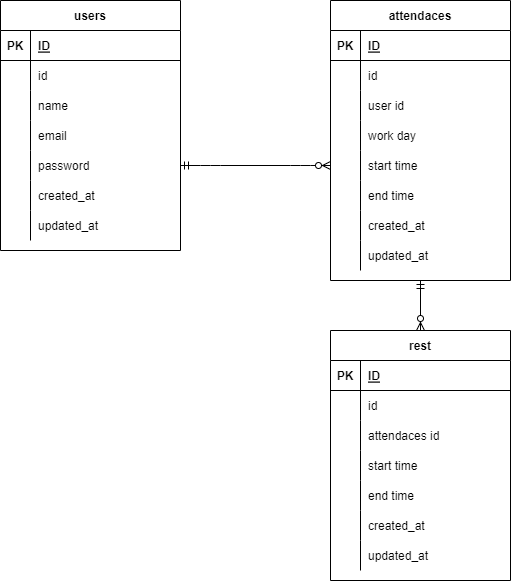

The diagram above was exported from draw.io. Its source (the exported page's mxGraphModel, read from the mxfile embedded in the PNG):
<mxGraphModel dx="804" dy="520" grid="1" gridSize="10" guides="1" tooltips="1" connect="1" arrows="1" fold="1" page="1" pageScale="1" pageWidth="827" pageHeight="1169" math="0" shadow="0">
  <root>
    <mxCell id="0" />
    <mxCell id="1" parent="0" />
    <mxCell id="2" value="users" style="shape=table;startSize=30;container=1;collapsible=1;childLayout=tableLayout;fixedRows=1;rowLines=0;fontStyle=1;align=center;resizeLast=1;" parent="1" vertex="1">
      <mxGeometry x="160" y="120" width="180" height="250" as="geometry">
        <mxRectangle x="160" y="120" width="60" height="30" as="alternateBounds" />
      </mxGeometry>
    </mxCell>
    <mxCell id="3" value="" style="shape=partialRectangle;collapsible=0;dropTarget=0;pointerEvents=0;fillColor=none;top=0;left=0;bottom=1;right=0;points=[[0,0.5],[1,0.5]];portConstraint=eastwest;" parent="2" vertex="1">
      <mxGeometry y="30" width="180" height="30" as="geometry" />
    </mxCell>
    <mxCell id="4" value="PK" style="shape=partialRectangle;connectable=0;fillColor=none;top=0;left=0;bottom=0;right=0;fontStyle=1;overflow=hidden;" parent="3" vertex="1">
      <mxGeometry width="30" height="30" as="geometry">
        <mxRectangle width="30" height="30" as="alternateBounds" />
      </mxGeometry>
    </mxCell>
    <mxCell id="5" value="ID" style="shape=partialRectangle;connectable=0;fillColor=none;top=0;left=0;bottom=0;right=0;align=left;spacingLeft=6;fontStyle=5;overflow=hidden;" parent="3" vertex="1">
      <mxGeometry x="30" width="150" height="30" as="geometry">
        <mxRectangle width="150" height="30" as="alternateBounds" />
      </mxGeometry>
    </mxCell>
    <mxCell id="77" value="" style="shape=partialRectangle;collapsible=0;dropTarget=0;pointerEvents=0;fillColor=none;top=0;left=0;bottom=0;right=0;points=[[0,0.5],[1,0.5]];portConstraint=eastwest;" parent="2" vertex="1">
      <mxGeometry y="60" width="180" height="30" as="geometry" />
    </mxCell>
    <mxCell id="78" value="" style="shape=partialRectangle;connectable=0;fillColor=none;top=0;left=0;bottom=0;right=0;editable=1;overflow=hidden;" parent="77" vertex="1">
      <mxGeometry width="30" height="30" as="geometry">
        <mxRectangle width="30" height="30" as="alternateBounds" />
      </mxGeometry>
    </mxCell>
    <mxCell id="79" value="id" style="shape=partialRectangle;connectable=0;fillColor=none;top=0;left=0;bottom=0;right=0;align=left;spacingLeft=6;overflow=hidden;" parent="77" vertex="1">
      <mxGeometry x="30" width="150" height="30" as="geometry">
        <mxRectangle width="150" height="30" as="alternateBounds" />
      </mxGeometry>
    </mxCell>
    <mxCell id="6" value="" style="shape=partialRectangle;collapsible=0;dropTarget=0;pointerEvents=0;fillColor=none;top=0;left=0;bottom=0;right=0;points=[[0,0.5],[1,0.5]];portConstraint=eastwest;" parent="2" vertex="1">
      <mxGeometry y="90" width="180" height="30" as="geometry" />
    </mxCell>
    <mxCell id="7" value="" style="shape=partialRectangle;connectable=0;fillColor=none;top=0;left=0;bottom=0;right=0;editable=1;overflow=hidden;" parent="6" vertex="1">
      <mxGeometry width="30" height="30" as="geometry">
        <mxRectangle width="30" height="30" as="alternateBounds" />
      </mxGeometry>
    </mxCell>
    <mxCell id="8" value="name" style="shape=partialRectangle;connectable=0;fillColor=none;top=0;left=0;bottom=0;right=0;align=left;spacingLeft=6;overflow=hidden;" parent="6" vertex="1">
      <mxGeometry x="30" width="150" height="30" as="geometry">
        <mxRectangle width="150" height="30" as="alternateBounds" />
      </mxGeometry>
    </mxCell>
    <mxCell id="9" value="" style="shape=partialRectangle;collapsible=0;dropTarget=0;pointerEvents=0;fillColor=none;top=0;left=0;bottom=0;right=0;points=[[0,0.5],[1,0.5]];portConstraint=eastwest;" parent="2" vertex="1">
      <mxGeometry y="120" width="180" height="30" as="geometry" />
    </mxCell>
    <mxCell id="10" value="" style="shape=partialRectangle;connectable=0;fillColor=none;top=0;left=0;bottom=0;right=0;editable=1;overflow=hidden;" parent="9" vertex="1">
      <mxGeometry width="30" height="30" as="geometry">
        <mxRectangle width="30" height="30" as="alternateBounds" />
      </mxGeometry>
    </mxCell>
    <mxCell id="11" value="email" style="shape=partialRectangle;connectable=0;fillColor=none;top=0;left=0;bottom=0;right=0;align=left;spacingLeft=6;overflow=hidden;" parent="9" vertex="1">
      <mxGeometry x="30" width="150" height="30" as="geometry">
        <mxRectangle width="150" height="30" as="alternateBounds" />
      </mxGeometry>
    </mxCell>
    <mxCell id="12" value="" style="shape=partialRectangle;collapsible=0;dropTarget=0;pointerEvents=0;fillColor=none;top=0;left=0;bottom=0;right=0;points=[[0,0.5],[1,0.5]];portConstraint=eastwest;" parent="2" vertex="1">
      <mxGeometry y="150" width="180" height="30" as="geometry" />
    </mxCell>
    <mxCell id="13" value="" style="shape=partialRectangle;connectable=0;fillColor=none;top=0;left=0;bottom=0;right=0;editable=1;overflow=hidden;" parent="12" vertex="1">
      <mxGeometry width="30" height="30" as="geometry">
        <mxRectangle width="30" height="30" as="alternateBounds" />
      </mxGeometry>
    </mxCell>
    <mxCell id="14" value="password" style="shape=partialRectangle;connectable=0;fillColor=none;top=0;left=0;bottom=0;right=0;align=left;spacingLeft=6;overflow=hidden;" parent="12" vertex="1">
      <mxGeometry x="30" width="150" height="30" as="geometry">
        <mxRectangle width="150" height="30" as="alternateBounds" />
      </mxGeometry>
    </mxCell>
    <mxCell id="48" value="" style="shape=partialRectangle;collapsible=0;dropTarget=0;pointerEvents=0;fillColor=none;top=0;left=0;bottom=0;right=0;points=[[0,0.5],[1,0.5]];portConstraint=eastwest;" parent="2" vertex="1">
      <mxGeometry y="180" width="180" height="30" as="geometry" />
    </mxCell>
    <mxCell id="49" value="" style="shape=partialRectangle;connectable=0;fillColor=none;top=0;left=0;bottom=0;right=0;editable=1;overflow=hidden;" parent="48" vertex="1">
      <mxGeometry width="30" height="30" as="geometry">
        <mxRectangle width="30" height="30" as="alternateBounds" />
      </mxGeometry>
    </mxCell>
    <mxCell id="50" value="created_at" style="shape=partialRectangle;connectable=0;fillColor=none;top=0;left=0;bottom=0;right=0;align=left;spacingLeft=6;overflow=hidden;" parent="48" vertex="1">
      <mxGeometry x="30" width="150" height="30" as="geometry">
        <mxRectangle width="150" height="30" as="alternateBounds" />
      </mxGeometry>
    </mxCell>
    <mxCell id="56" value="" style="shape=partialRectangle;collapsible=0;dropTarget=0;pointerEvents=0;fillColor=none;top=0;left=0;bottom=0;right=0;points=[[0,0.5],[1,0.5]];portConstraint=eastwest;" parent="2" vertex="1">
      <mxGeometry y="210" width="180" height="30" as="geometry" />
    </mxCell>
    <mxCell id="57" value="" style="shape=partialRectangle;connectable=0;fillColor=none;top=0;left=0;bottom=0;right=0;editable=1;overflow=hidden;" parent="56" vertex="1">
      <mxGeometry width="30" height="30" as="geometry">
        <mxRectangle width="30" height="30" as="alternateBounds" />
      </mxGeometry>
    </mxCell>
    <mxCell id="58" value="updated_at" style="shape=partialRectangle;connectable=0;fillColor=none;top=0;left=0;bottom=0;right=0;align=left;spacingLeft=6;overflow=hidden;" parent="56" vertex="1">
      <mxGeometry x="30" width="150" height="30" as="geometry">
        <mxRectangle width="150" height="30" as="alternateBounds" />
      </mxGeometry>
    </mxCell>
    <mxCell id="28" value="attendaces" style="shape=table;startSize=30;container=1;collapsible=1;childLayout=tableLayout;fixedRows=1;rowLines=0;fontStyle=1;align=center;resizeLast=1;" parent="1" vertex="1">
      <mxGeometry x="490" y="120" width="180" height="280" as="geometry" />
    </mxCell>
    <mxCell id="29" value="" style="shape=partialRectangle;collapsible=0;dropTarget=0;pointerEvents=0;fillColor=none;top=0;left=0;bottom=1;right=0;points=[[0,0.5],[1,0.5]];portConstraint=eastwest;" parent="28" vertex="1">
      <mxGeometry y="30" width="180" height="30" as="geometry" />
    </mxCell>
    <mxCell id="30" value="PK" style="shape=partialRectangle;connectable=0;fillColor=none;top=0;left=0;bottom=0;right=0;fontStyle=1;overflow=hidden;" parent="29" vertex="1">
      <mxGeometry width="30" height="30" as="geometry">
        <mxRectangle width="30" height="30" as="alternateBounds" />
      </mxGeometry>
    </mxCell>
    <mxCell id="31" value="ID" style="shape=partialRectangle;connectable=0;fillColor=none;top=0;left=0;bottom=0;right=0;align=left;spacingLeft=6;fontStyle=5;overflow=hidden;" parent="29" vertex="1">
      <mxGeometry x="30" width="150" height="30" as="geometry">
        <mxRectangle width="150" height="30" as="alternateBounds" />
      </mxGeometry>
    </mxCell>
    <mxCell id="32" value="" style="shape=partialRectangle;collapsible=0;dropTarget=0;pointerEvents=0;fillColor=none;top=0;left=0;bottom=0;right=0;points=[[0,0.5],[1,0.5]];portConstraint=eastwest;" parent="28" vertex="1">
      <mxGeometry y="60" width="180" height="30" as="geometry" />
    </mxCell>
    <mxCell id="33" value="" style="shape=partialRectangle;connectable=0;fillColor=none;top=0;left=0;bottom=0;right=0;editable=1;overflow=hidden;" parent="32" vertex="1">
      <mxGeometry width="30" height="30" as="geometry">
        <mxRectangle width="30" height="30" as="alternateBounds" />
      </mxGeometry>
    </mxCell>
    <mxCell id="34" value="id" style="shape=partialRectangle;connectable=0;fillColor=none;top=0;left=0;bottom=0;right=0;align=left;spacingLeft=6;overflow=hidden;" parent="32" vertex="1">
      <mxGeometry x="30" width="150" height="30" as="geometry">
        <mxRectangle width="150" height="30" as="alternateBounds" />
      </mxGeometry>
    </mxCell>
    <mxCell id="35" value="" style="shape=partialRectangle;collapsible=0;dropTarget=0;pointerEvents=0;fillColor=none;top=0;left=0;bottom=0;right=0;points=[[0,0.5],[1,0.5]];portConstraint=eastwest;" parent="28" vertex="1">
      <mxGeometry y="90" width="180" height="30" as="geometry" />
    </mxCell>
    <mxCell id="36" value="" style="shape=partialRectangle;connectable=0;fillColor=none;top=0;left=0;bottom=0;right=0;editable=1;overflow=hidden;" parent="35" vertex="1">
      <mxGeometry width="30" height="30" as="geometry">
        <mxRectangle width="30" height="30" as="alternateBounds" />
      </mxGeometry>
    </mxCell>
    <mxCell id="37" value="user id" style="shape=partialRectangle;connectable=0;fillColor=none;top=0;left=0;bottom=0;right=0;align=left;spacingLeft=6;overflow=hidden;" parent="35" vertex="1">
      <mxGeometry x="30" width="150" height="30" as="geometry">
        <mxRectangle width="150" height="30" as="alternateBounds" />
      </mxGeometry>
    </mxCell>
    <mxCell id="128" value="" style="shape=partialRectangle;collapsible=0;dropTarget=0;pointerEvents=0;fillColor=none;top=0;left=0;bottom=0;right=0;points=[[0,0.5],[1,0.5]];portConstraint=eastwest;" vertex="1" parent="28">
      <mxGeometry y="120" width="180" height="30" as="geometry" />
    </mxCell>
    <mxCell id="129" value="" style="shape=partialRectangle;connectable=0;fillColor=none;top=0;left=0;bottom=0;right=0;editable=1;overflow=hidden;" vertex="1" parent="128">
      <mxGeometry width="30" height="30" as="geometry">
        <mxRectangle width="30" height="30" as="alternateBounds" />
      </mxGeometry>
    </mxCell>
    <mxCell id="130" value="work day" style="shape=partialRectangle;connectable=0;fillColor=none;top=0;left=0;bottom=0;right=0;align=left;spacingLeft=6;overflow=hidden;" vertex="1" parent="128">
      <mxGeometry x="30" width="150" height="30" as="geometry">
        <mxRectangle width="150" height="30" as="alternateBounds" />
      </mxGeometry>
    </mxCell>
    <mxCell id="85" value="" style="shape=partialRectangle;collapsible=0;dropTarget=0;pointerEvents=0;fillColor=none;top=0;left=0;bottom=0;right=0;points=[[0,0.5],[1,0.5]];portConstraint=eastwest;" parent="28" vertex="1">
      <mxGeometry y="150" width="180" height="30" as="geometry" />
    </mxCell>
    <mxCell id="86" value="" style="shape=partialRectangle;connectable=0;fillColor=none;top=0;left=0;bottom=0;right=0;editable=1;overflow=hidden;" parent="85" vertex="1">
      <mxGeometry width="30" height="30" as="geometry">
        <mxRectangle width="30" height="30" as="alternateBounds" />
      </mxGeometry>
    </mxCell>
    <mxCell id="87" value="start time" style="shape=partialRectangle;connectable=0;fillColor=none;top=0;left=0;bottom=0;right=0;align=left;spacingLeft=6;overflow=hidden;" parent="85" vertex="1">
      <mxGeometry x="30" width="150" height="30" as="geometry">
        <mxRectangle width="150" height="30" as="alternateBounds" />
      </mxGeometry>
    </mxCell>
    <mxCell id="89" value="" style="shape=partialRectangle;collapsible=0;dropTarget=0;pointerEvents=0;fillColor=none;top=0;left=0;bottom=0;right=0;points=[[0,0.5],[1,0.5]];portConstraint=eastwest;" parent="28" vertex="1">
      <mxGeometry y="180" width="180" height="30" as="geometry" />
    </mxCell>
    <mxCell id="90" value="" style="shape=partialRectangle;connectable=0;fillColor=none;top=0;left=0;bottom=0;right=0;editable=1;overflow=hidden;" parent="89" vertex="1">
      <mxGeometry width="30" height="30" as="geometry">
        <mxRectangle width="30" height="30" as="alternateBounds" />
      </mxGeometry>
    </mxCell>
    <mxCell id="91" value="end time" style="shape=partialRectangle;connectable=0;fillColor=none;top=0;left=0;bottom=0;right=0;align=left;spacingLeft=6;overflow=hidden;" parent="89" vertex="1">
      <mxGeometry x="30" width="150" height="30" as="geometry">
        <mxRectangle width="150" height="30" as="alternateBounds" />
      </mxGeometry>
    </mxCell>
    <mxCell id="64" value="" style="shape=partialRectangle;collapsible=0;dropTarget=0;pointerEvents=0;fillColor=none;top=0;left=0;bottom=0;right=0;points=[[0,0.5],[1,0.5]];portConstraint=eastwest;" parent="28" vertex="1">
      <mxGeometry y="210" width="180" height="30" as="geometry" />
    </mxCell>
    <mxCell id="65" value="" style="shape=partialRectangle;connectable=0;fillColor=none;top=0;left=0;bottom=0;right=0;editable=1;overflow=hidden;" parent="64" vertex="1">
      <mxGeometry width="30" height="30" as="geometry">
        <mxRectangle width="30" height="30" as="alternateBounds" />
      </mxGeometry>
    </mxCell>
    <mxCell id="66" value="created_at" style="shape=partialRectangle;connectable=0;fillColor=none;top=0;left=0;bottom=0;right=0;align=left;spacingLeft=6;overflow=hidden;" parent="64" vertex="1">
      <mxGeometry x="30" width="150" height="30" as="geometry">
        <mxRectangle width="150" height="30" as="alternateBounds" />
      </mxGeometry>
    </mxCell>
    <mxCell id="72" value="" style="shape=partialRectangle;collapsible=0;dropTarget=0;pointerEvents=0;fillColor=none;top=0;left=0;bottom=0;right=0;points=[[0,0.5],[1,0.5]];portConstraint=eastwest;" parent="28" vertex="1">
      <mxGeometry y="240" width="180" height="30" as="geometry" />
    </mxCell>
    <mxCell id="73" value="" style="shape=partialRectangle;connectable=0;fillColor=none;top=0;left=0;bottom=0;right=0;editable=1;overflow=hidden;" parent="72" vertex="1">
      <mxGeometry width="30" height="30" as="geometry">
        <mxRectangle width="30" height="30" as="alternateBounds" />
      </mxGeometry>
    </mxCell>
    <mxCell id="74" value="updated_at" style="shape=partialRectangle;connectable=0;fillColor=none;top=0;left=0;bottom=0;right=0;align=left;spacingLeft=6;overflow=hidden;" parent="72" vertex="1">
      <mxGeometry x="30" width="150" height="30" as="geometry">
        <mxRectangle width="150" height="30" as="alternateBounds" />
      </mxGeometry>
    </mxCell>
    <mxCell id="75" value="" style="edgeStyle=entityRelationEdgeStyle;fontSize=12;html=1;endArrow=ERzeroToMany;startArrow=ERmandOne;exitX=1;exitY=0.5;exitDx=0;exitDy=0;entryX=0;entryY=0.5;entryDx=0;entryDy=0;" parent="1" source="12" target="85" edge="1">
      <mxGeometry width="100" height="100" relative="1" as="geometry">
        <mxPoint x="270" y="320" as="sourcePoint" />
        <mxPoint x="370" y="220" as="targetPoint" />
      </mxGeometry>
    </mxCell>
    <mxCell id="92" value="rest" style="shape=table;startSize=30;container=1;collapsible=1;childLayout=tableLayout;fixedRows=1;rowLines=0;fontStyle=1;align=center;resizeLast=1;" parent="1" vertex="1">
      <mxGeometry x="490" y="450" width="180" height="250" as="geometry" />
    </mxCell>
    <mxCell id="93" value="" style="shape=partialRectangle;collapsible=0;dropTarget=0;pointerEvents=0;fillColor=none;top=0;left=0;bottom=1;right=0;points=[[0,0.5],[1,0.5]];portConstraint=eastwest;" parent="92" vertex="1">
      <mxGeometry y="30" width="180" height="30" as="geometry" />
    </mxCell>
    <mxCell id="94" value="PK" style="shape=partialRectangle;connectable=0;fillColor=none;top=0;left=0;bottom=0;right=0;fontStyle=1;overflow=hidden;" parent="93" vertex="1">
      <mxGeometry width="30" height="30" as="geometry">
        <mxRectangle width="30" height="30" as="alternateBounds" />
      </mxGeometry>
    </mxCell>
    <mxCell id="95" value="ID" style="shape=partialRectangle;connectable=0;fillColor=none;top=0;left=0;bottom=0;right=0;align=left;spacingLeft=6;fontStyle=5;overflow=hidden;" parent="93" vertex="1">
      <mxGeometry x="30" width="150" height="30" as="geometry">
        <mxRectangle width="150" height="30" as="alternateBounds" />
      </mxGeometry>
    </mxCell>
    <mxCell id="96" value="" style="shape=partialRectangle;collapsible=0;dropTarget=0;pointerEvents=0;fillColor=none;top=0;left=0;bottom=0;right=0;points=[[0,0.5],[1,0.5]];portConstraint=eastwest;" parent="92" vertex="1">
      <mxGeometry y="60" width="180" height="30" as="geometry" />
    </mxCell>
    <mxCell id="97" value="" style="shape=partialRectangle;connectable=0;fillColor=none;top=0;left=0;bottom=0;right=0;editable=1;overflow=hidden;" parent="96" vertex="1">
      <mxGeometry width="30" height="30" as="geometry">
        <mxRectangle width="30" height="30" as="alternateBounds" />
      </mxGeometry>
    </mxCell>
    <mxCell id="98" value="id" style="shape=partialRectangle;connectable=0;fillColor=none;top=0;left=0;bottom=0;right=0;align=left;spacingLeft=6;overflow=hidden;" parent="96" vertex="1">
      <mxGeometry x="30" width="150" height="30" as="geometry">
        <mxRectangle width="150" height="30" as="alternateBounds" />
      </mxGeometry>
    </mxCell>
    <mxCell id="99" value="" style="shape=partialRectangle;collapsible=0;dropTarget=0;pointerEvents=0;fillColor=none;top=0;left=0;bottom=0;right=0;points=[[0,0.5],[1,0.5]];portConstraint=eastwest;" parent="92" vertex="1">
      <mxGeometry y="90" width="180" height="30" as="geometry" />
    </mxCell>
    <mxCell id="100" value="" style="shape=partialRectangle;connectable=0;fillColor=none;top=0;left=0;bottom=0;right=0;editable=1;overflow=hidden;" parent="99" vertex="1">
      <mxGeometry width="30" height="30" as="geometry">
        <mxRectangle width="30" height="30" as="alternateBounds" />
      </mxGeometry>
    </mxCell>
    <mxCell id="101" value="attendaces id" style="shape=partialRectangle;connectable=0;fillColor=none;top=0;left=0;bottom=0;right=0;align=left;spacingLeft=6;overflow=hidden;" parent="99" vertex="1">
      <mxGeometry x="30" width="150" height="30" as="geometry">
        <mxRectangle width="150" height="30" as="alternateBounds" />
      </mxGeometry>
    </mxCell>
    <mxCell id="102" value="" style="shape=partialRectangle;collapsible=0;dropTarget=0;pointerEvents=0;fillColor=none;top=0;left=0;bottom=0;right=0;points=[[0,0.5],[1,0.5]];portConstraint=eastwest;" parent="92" vertex="1">
      <mxGeometry y="120" width="180" height="30" as="geometry" />
    </mxCell>
    <mxCell id="103" value="" style="shape=partialRectangle;connectable=0;fillColor=none;top=0;left=0;bottom=0;right=0;editable=1;overflow=hidden;" parent="102" vertex="1">
      <mxGeometry width="30" height="30" as="geometry">
        <mxRectangle width="30" height="30" as="alternateBounds" />
      </mxGeometry>
    </mxCell>
    <mxCell id="104" value="start time" style="shape=partialRectangle;connectable=0;fillColor=none;top=0;left=0;bottom=0;right=0;align=left;spacingLeft=6;overflow=hidden;" parent="102" vertex="1">
      <mxGeometry x="30" width="150" height="30" as="geometry">
        <mxRectangle width="150" height="30" as="alternateBounds" />
      </mxGeometry>
    </mxCell>
    <mxCell id="118" value="" style="shape=partialRectangle;collapsible=0;dropTarget=0;pointerEvents=0;fillColor=none;top=0;left=0;bottom=0;right=0;points=[[0,0.5],[1,0.5]];portConstraint=eastwest;" parent="92" vertex="1">
      <mxGeometry y="150" width="180" height="30" as="geometry" />
    </mxCell>
    <mxCell id="119" value="" style="shape=partialRectangle;connectable=0;fillColor=none;top=0;left=0;bottom=0;right=0;editable=1;overflow=hidden;" parent="118" vertex="1">
      <mxGeometry width="30" height="30" as="geometry">
        <mxRectangle width="30" height="30" as="alternateBounds" />
      </mxGeometry>
    </mxCell>
    <mxCell id="120" value="end time" style="shape=partialRectangle;connectable=0;fillColor=none;top=0;left=0;bottom=0;right=0;align=left;spacingLeft=6;overflow=hidden;" parent="118" vertex="1">
      <mxGeometry x="30" width="150" height="30" as="geometry">
        <mxRectangle width="150" height="30" as="alternateBounds" />
      </mxGeometry>
    </mxCell>
    <mxCell id="106" value="" style="shape=partialRectangle;collapsible=0;dropTarget=0;pointerEvents=0;fillColor=none;top=0;left=0;bottom=0;right=0;points=[[0,0.5],[1,0.5]];portConstraint=eastwest;" parent="92" vertex="1">
      <mxGeometry y="180" width="180" height="30" as="geometry" />
    </mxCell>
    <mxCell id="107" value="" style="shape=partialRectangle;connectable=0;fillColor=none;top=0;left=0;bottom=0;right=0;editable=1;overflow=hidden;" parent="106" vertex="1">
      <mxGeometry width="30" height="30" as="geometry">
        <mxRectangle width="30" height="30" as="alternateBounds" />
      </mxGeometry>
    </mxCell>
    <mxCell id="108" value="created_at" style="shape=partialRectangle;connectable=0;fillColor=none;top=0;left=0;bottom=0;right=0;align=left;spacingLeft=6;overflow=hidden;" parent="106" vertex="1">
      <mxGeometry x="30" width="150" height="30" as="geometry">
        <mxRectangle width="150" height="30" as="alternateBounds" />
      </mxGeometry>
    </mxCell>
    <mxCell id="110" value="" style="shape=partialRectangle;collapsible=0;dropTarget=0;pointerEvents=0;fillColor=none;top=0;left=0;bottom=0;right=0;points=[[0,0.5],[1,0.5]];portConstraint=eastwest;" parent="92" vertex="1">
      <mxGeometry y="210" width="180" height="30" as="geometry" />
    </mxCell>
    <mxCell id="111" value="" style="shape=partialRectangle;connectable=0;fillColor=none;top=0;left=0;bottom=0;right=0;editable=1;overflow=hidden;" parent="110" vertex="1">
      <mxGeometry width="30" height="30" as="geometry">
        <mxRectangle width="30" height="30" as="alternateBounds" />
      </mxGeometry>
    </mxCell>
    <mxCell id="112" value="updated_at" style="shape=partialRectangle;connectable=0;fillColor=none;top=0;left=0;bottom=0;right=0;align=left;spacingLeft=6;overflow=hidden;" parent="110" vertex="1">
      <mxGeometry x="30" width="150" height="30" as="geometry">
        <mxRectangle width="150" height="30" as="alternateBounds" />
      </mxGeometry>
    </mxCell>
    <mxCell id="121" value="" style="fontSize=12;html=1;endArrow=ERzeroToMany;startArrow=ERmandOne;exitX=0.5;exitY=1;exitDx=0;exitDy=0;entryX=0.5;entryY=0;entryDx=0;entryDy=0;" parent="1" source="28" target="92" edge="1">
      <mxGeometry width="100" height="100" relative="1" as="geometry">
        <mxPoint x="350" y="295" as="sourcePoint" />
        <mxPoint x="500" y="295" as="targetPoint" />
      </mxGeometry>
    </mxCell>
  </root>
</mxGraphModel>